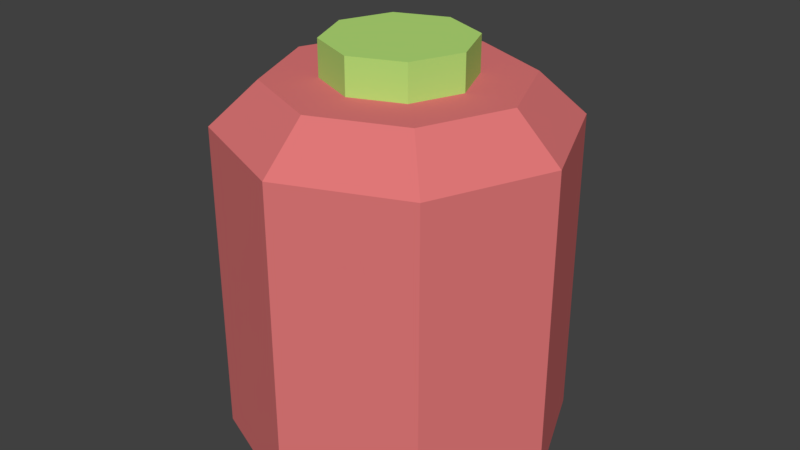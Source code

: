 # Source: Potion.blend  (saved by Blender 2.79.0; exported with 4.5.12 LTS)
import bpy
from mathutils import Matrix  # noqa: F401  (used for matrix-valued properties, if any)

bpy.ops.wm.read_factory_settings(use_empty=True)
scene = bpy.context.scene
scene.name = 'Scene'

# ---- collections
col_collection_1 = bpy.data.collections.new('Collection 1'); scene.collection.children.link(col_collection_1)

# ---- materials (node trees are filled in below, after node groups)
mat_black50 = bpy.data.materials.new('black50')
mat_black50.alpha_threshold = 0.0
mat_black50.use_transparent_shadow = False
mat_black50.diffuse_color = (0.75, 0.1875, 0.1875, 1.0)
mat_black50.roughness = 0.5
mat_blank = bpy.data.materials.new('blank')
mat_blank.alpha_threshold = 0.0
mat_blank.use_transparent_shadow = False
mat_blank.diffuse_color = (0.1875, 0.75, 0.75, 1.0)
mat_blank.roughness = 0.5
mat_brown_blank = bpy.data.materials.new('brown.blank')
mat_brown_blank.alpha_threshold = 0.0
mat_brown_blank.use_transparent_shadow = False
mat_brown_blank.diffuse_color = (0.4688, 0.75, 0.1875, 1.0)
mat_brown_blank.roughness = 0.5

# ---- material node trees

# ---- world
world_world = bpy.data.worlds.new('World'); scene.world = world_world
world_world.color = (0.05088, 0.05088, 0.05088)
world_world.use_sun_shadow = False
world_world.sun_shadow_jitter_overblur = 0.0
world_world.cycles.sampling_method = 'MANUAL'

# ---- meshes
me_mesh_001 = bpy.data.meshes.new('Mesh.001')
me_mesh_001.from_pydata([(-0.5, -0.5, -0.5), (0.5, -0.5, -0.5), (0.5, 0.5, -0.5), (-0.5, 0.5, -0.5), (-0.5, -0.5, 0.5), (0.5, -0.5, 0.5), (0.5, 0.5, 0.5), (-0.5, 0.5, 0.5)], [], [])
me_mesh_001.use_remesh_preserve_volume = False
me_mesh_001.use_remesh_preserve_attributes = False
me_mesh_001.use_mirror_vertex_groups = False
me_mesh_001.update()
me_mesh = bpy.data.meshes.new('Mesh')
me_mesh.from_pydata([(-1.932e-10, -0.2, 0.164), (-1.932e-10, -0.2, -0.2096), (-0.1414, -0.1414, 0.164), (-0.2, -2.966e-08, 0.164), (-0.2, 3.12e-08, -0.2096), (-0.1414, 0.1414, 0.164), (0.1032, -0.1032, 0.214), (-0.1032, -0.1032, 0.214), (-0.1032, 0.1032, 0.214), (0.2, 3.12e-08, -0.2096), (0.2, -2.966e-08, 0.164), (0.1414, 0.1414, -0.2096), (-0.1414, -0.1414, -0.2096), (-0.06488, -0.06488, -0.1596), (-0.2, 3.12e-08, -0.2096), (-0.1414, 0.1414, -0.2096), (-0.06488, 0.06488, -0.1596), (-1.932e-10, 0.2, -0.2096), (0.1414, -0.1414, -0.2096), (0.2, 3.12e-08, -0.2096), (0.06488, -0.06488, -0.1596), (0.2, -2.966e-08, 0.164), (0.2, 3.12e-08, -0.2096), (0.1414, -0.1414, 0.164), (0.1459, -3.781e-08, 0.214), (0.1032, 0.1032, 0.214), (0.2, -2.966e-08, 0.164), (-1.932e-10, -0.2, 0.164), (-0.1414, -0.1414, 0.164), (-1.932e-10, -0.1459, 0.214), (-0.1414, -0.1414, 0.164), (-0.1414, -0.1414, -0.2096), (-0.2, -2.966e-08, 0.164), (-0.1414, 0.1414, 0.164), (-0.1032, 0.1032, 0.214), (-0.2, -2.966e-08, 0.164), (-0.1414, 0.1414, 0.164), (-0.1414, 0.1414, -0.2096), (-1.932e-10, 0.2, 0.164), (0.1414, 0.1414, -0.2096), (0.06488, 0.06488, -0.1596), (0.2, 3.12e-08, -0.2096), (0.1414, -0.1414, -0.2096), (0.06488, -0.06488, -0.1596), (-1.932e-10, -0.2, -0.2096), (-0.09176, 2.306e-08, -0.1596), (-0.06488, 0.06488, -0.1596), (-0.2, 3.12e-08, -0.2096), (0.1414, -0.1414, 0.164), (0.1414, -0.1414, -0.2096), (-1.932e-10, -0.2, 0.164), (-0.1414, -0.1414, 0.164), (-0.2, -2.966e-08, 0.164), (-0.1032, -0.1032, 0.214), (-0.1414, 0.1414, 0.164), (-1.932e-10, 0.2, 0.164), (-0.1032, 0.1032, 0.214), (-1.932e-10, 0.2, 0.164), (-1.932e-10, 0.2, -0.2096), (0.1414, 0.1414, 0.164), (0.1459, -3.781e-08, 0.214), (0.2, -2.966e-08, 0.164), (0.1032, -0.1032, 0.214), (0.09176, 2.306e-08, -0.1596), (0.06488, 0.06488, -0.1596), (-0.09176, 2.306e-08, -0.1596), (0.1414, -0.1414, 0.164), (-1.932e-10, -0.2, 0.164), (0.1032, -0.1032, 0.214), (0.1032, 0.1032, 0.214), (-1.932e-10, 0.1459, 0.214), (0.1414, 0.1414, 0.164), (-1.932e-10, -0.09176, -0.1596), (-0.06488, -0.06488, -0.1596), (-1.932e-10, -0.2, -0.2096), (-1.932e-10, 0.09176, -0.1596), (0.06488, 0.06488, -0.1596), (-1.932e-10, 0.2, -0.2096), (-1.932e-10, -0.2, -0.2096), (-0.1414, -0.1414, -0.2096), (-0.1414, -0.1414, 0.164), (-0.2, 3.12e-08, -0.2096), (-0.1414, 0.1414, -0.2096), (-0.1414, 0.1414, 0.164), (0.1032, 0.1032, 0.214), (0.1459, -3.781e-08, 0.214), (0.1032, -0.1032, 0.214), (-0.1032, 0.1032, 0.214), (-1.932e-10, 0.1459, 0.214), (0.1032, 0.1032, 0.214), (-0.1032, -0.1032, 0.214), (-0.1459, -3.781e-08, 0.214), (-0.1032, 0.1032, 0.214), (0.1032, -0.1032, 0.214), (-1.932e-10, -0.1459, 0.214), (-0.1032, -0.1032, 0.214), (-0.1032, 0.1032, 0.214), (0.1032, 0.1032, 0.214), (0.1032, -0.1032, 0.214), (0.2, -2.966e-08, 0.164), (0.1414, 0.1414, 0.164), (0.1414, 0.1414, -0.2096), (-0.06488, -0.06488, -0.1596), (-0.09176, 2.306e-08, -0.1596), (-0.2, 3.12e-08, -0.2096), (-0.06488, 0.06488, -0.1596), (-1.932e-10, 0.09176, -0.1596), (-1.932e-10, 0.2, -0.2096), (0.2, 3.12e-08, -0.2096), (0.09176, 2.306e-08, -0.1596), (0.06488, -0.06488, -0.1596), (0.2, 3.12e-08, -0.2096), (0.1414, -0.1414, -0.2096), (0.1414, -0.1414, 0.164), (0.1032, 0.1032, 0.214), (0.1414, 0.1414, 0.164), (0.2, -2.966e-08, 0.164), (-0.1414, -0.1414, 0.164), (-0.1032, -0.1032, 0.214), (-1.932e-10, -0.1459, 0.214), (-0.1414, -0.1414, -0.2096), (-0.2, 3.12e-08, -0.2096), (-0.2, -2.966e-08, 0.164), (-0.1032, 0.1032, 0.214), (-0.1459, -3.781e-08, 0.214), (-0.2, -2.966e-08, 0.164), (-0.1414, 0.1414, -0.2096), (-1.932e-10, 0.2, -0.2096), (-1.932e-10, 0.2, 0.164), (0.06488, 0.06488, -0.1596), (0.09176, 2.306e-08, -0.1596), (0.2, 3.12e-08, -0.2096), (0.06488, -0.06488, -0.1596), (-1.932e-10, -0.09176, -0.1596), (-1.932e-10, -0.2, -0.2096), (-0.06488, 0.06488, -0.1596), (-0.1414, 0.1414, -0.2096), (-0.2, 3.12e-08, -0.2096), (0.1414, -0.1414, -0.2096), (-1.932e-10, -0.2, -0.2096), (-1.932e-10, -0.2, 0.164), (-0.2, -2.966e-08, 0.164), (-0.1459, -3.781e-08, 0.214), (-0.1032, -0.1032, 0.214), (-1.932e-10, 0.2, 0.164), (-1.932e-10, 0.1459, 0.214), (-0.1032, 0.1032, 0.214), (-1.932e-10, 0.2, -0.2096), (0.1414, 0.1414, -0.2096), (0.1414, 0.1414, 0.164), (0.2, -2.966e-08, 0.164), (0.1414, -0.1414, 0.164), (0.1032, -0.1032, 0.214), (-1.932e-10, -0.09176, -0.1596), (0.06488, -0.06488, -0.1596), (0.09176, 2.306e-08, -0.1596), (0.09176, 2.306e-08, -0.1596), (-0.06488, -0.06488, -0.1596), (-1.932e-10, -0.09176, -0.1596), (-1.932e-10, 0.09176, -0.1596), (-0.06488, 0.06488, -0.1596), (-0.09176, 2.306e-08, -0.1596), (-0.09176, 2.306e-08, -0.1596), (0.06488, 0.06488, -0.1596), (-1.932e-10, 0.09176, -0.1596), (-0.09176, 2.306e-08, -0.1596), (-0.06488, -0.06488, -0.1596), (0.09176, 2.306e-08, -0.1596), (-1.932e-10, -0.2, 0.164), (-1.932e-10, -0.1459, 0.214), (0.1032, -0.1032, 0.214), (-1.932e-10, 0.1459, 0.214), (-1.932e-10, 0.2, 0.164), (0.1414, 0.1414, 0.164), (-0.06488, -0.06488, -0.1596), (-0.1414, -0.1414, -0.2096), (-1.932e-10, -0.2, -0.2096), (0.06488, 0.06488, -0.1596), (0.1414, 0.1414, -0.2096), (-1.932e-10, 0.2, -0.2096), (0.15, -4.456e-09, 0.009236), (0.1061, 0.1061, 0.009236), (0.15, 2.718e-08, -0.1849), (-0.15, -4.456e-09, 0.009236), (-0.1061, -0.1061, 0.009236), (-0.15, 2.718e-08, -0.1849), (-1.932e-10, 0.15, 0.009236), (-0.1061, 0.1061, 0.009236), (-1.932e-10, 0.15, -0.1849), (0.0678, -0.0678, -0.1349), (-1.932e-10, -0.09588, -0.1349), (0.1061, -0.1061, -0.1849), (-0.15, 2.718e-08, -0.1849), (-0.09588, 1.903e-08, -0.1349), (-0.1061, 0.1061, -0.1849), (-1.932e-10, 0.15, -0.1849), (-1.932e-10, 0.09588, -0.1349), (0.1061, 0.1061, -0.1849), (0.1061, -0.1061, 0.009236), (-0.1061, -0.1061, 0.009236), (-0.1061, 0.1061, 0.009236), (0.09588, 1.903e-08, -0.1349), (-1.932e-10, 0.09588, -0.1349), (-0.09588, 1.903e-08, -0.1349), (-1.932e-10, -0.15, 0.009236), (0.1061, -0.1061, 0.009236), (-1.932e-10, -0.15, -0.1849), (-0.1061, 0.1061, 0.009236), (-0.15, -4.456e-09, 0.009236), (-0.1061, 0.1061, -0.1849), (0.1061, 0.1061, 0.009236), (-1.932e-10, 0.15, 0.009236), (0.1061, 0.1061, -0.1849), (0.1061, 0.1061, -0.1849), (0.0678, 0.0678, -0.1349), (0.15, 2.718e-08, -0.1849), (-1.932e-10, -0.15, -0.1849), (-1.932e-10, -0.09588, -0.1349), (-0.1061, -0.1061, -0.1849), (-0.0678, 0.0678, -0.1349), (-1.932e-10, 0.09588, -0.1349), (-0.1061, 0.1061, -0.1849), (-0.1061, -0.1061, 0.009236), (-1.932e-10, -0.15, 0.009236), (-0.1061, -0.1061, -0.1849), (-0.0678, -0.0678, -0.1349), (-0.09588, 1.903e-08, -0.1349), (-0.1061, -0.1061, -0.1849), (0.0678, -0.0678, -0.1349), (0.1061, -0.1061, -0.1849), (0.09588, 1.903e-08, -0.1349), (0.1061, -0.1061, 0.009236), (0.15, -4.456e-09, 0.009236), (0.1061, -0.1061, -0.1849), (0.1061, 0.1061, 0.009236), (0.1061, 0.1061, -0.1849), (0.15, 2.718e-08, -0.1849), (-0.1061, -0.1061, 0.009236), (-0.1061, -0.1061, -0.1849), (-0.15, 2.718e-08, -0.1849), (-0.1061, 0.1061, 0.009236), (-0.1061, 0.1061, -0.1849), (-1.932e-10, 0.15, -0.1849), (-1.932e-10, -0.09588, -0.1349), (-1.932e-10, -0.15, -0.1849), (0.1061, -0.1061, -0.1849), (-0.09588, 1.903e-08, -0.1349), (-0.0678, 0.0678, -0.1349), (-0.1061, 0.1061, -0.1849), (-1.932e-10, 0.09588, -0.1349), (0.0678, 0.0678, -0.1349), (0.1061, 0.1061, -0.1849), (0.1061, 0.1061, 0.009236), (0.15, -4.456e-09, 0.009236), (0.1061, -0.1061, 0.009236), (-0.1061, 0.1061, 0.009236), (-1.932e-10, 0.15, 0.009236), (0.1061, 0.1061, 0.009236), (-0.1061, -0.1061, 0.009236), (-0.15, -4.456e-09, 0.009236), (-0.1061, 0.1061, 0.009236), (0.1061, -0.1061, 0.009236), (-1.932e-10, -0.15, 0.009236), (-0.1061, -0.1061, 0.009236), (-0.1061, 0.1061, 0.009236), (0.1061, 0.1061, 0.009236), (0.1061, -0.1061, 0.009236), (-1.932e-10, -0.09588, -0.1349), (0.0678, -0.0678, -0.1349), (0.09588, 1.903e-08, -0.1349), (-0.09588, 1.903e-08, -0.1349), (-0.0678, -0.0678, -0.1349), (-1.932e-10, -0.09588, -0.1349), (-1.932e-10, 0.09588, -0.1349), (-0.0678, 0.0678, -0.1349), (-0.09588, 1.903e-08, -0.1349), (0.09588, 1.903e-08, -0.1349), (0.0678, 0.0678, -0.1349), (-1.932e-10, 0.09588, -0.1349), (-0.09588, 1.903e-08, -0.1349), (-1.932e-10, -0.09588, -0.1349), (0.09588, 1.903e-08, -0.1349), (0.1061, -0.1061, 0.009236), (0.1061, -0.1061, -0.1849), (-1.932e-10, -0.15, -0.1849), (-0.15, -4.456e-09, 0.009236), (-0.15, 2.718e-08, -0.1849), (-0.1061, 0.1061, -0.1849), (-1.932e-10, 0.15, 0.009236), (-1.932e-10, 0.15, -0.1849), (0.1061, 0.1061, -0.1849), (0.0678, 0.0678, -0.1349), (0.09588, 1.903e-08, -0.1349), (0.15, 2.718e-08, -0.1849), (-1.932e-10, -0.09588, -0.1349), (-0.0678, -0.0678, -0.1349), (-0.1061, -0.1061, -0.1849), (-1.932e-10, 0.09588, -0.1349), (-1.932e-10, 0.15, -0.1849), (-0.1061, 0.1061, -0.1849), (-1.932e-10, -0.15, 0.009236), (-1.932e-10, -0.15, -0.1849), (-0.1061, -0.1061, -0.1849), (-0.09588, 1.903e-08, -0.1349), (-0.15, 2.718e-08, -0.1849), (-0.1061, -0.1061, -0.1849), (0.1061, -0.1061, -0.1849), (0.15, 2.718e-08, -0.1849), (0.09588, 1.903e-08, -0.1349), (0.15, -4.456e-09, 0.009236), (0.15, 2.718e-08, -0.1849), (0.1061, -0.1061, -0.1849), (0.0594, -0.0594, 0.2561), (0.084, -4.468e-08, 0.2561), (0.0594, -0.0594, 0.1882), (-0.0594, -0.0594, 0.2561), (-1.932e-10, -0.084, 0.2561), (-0.0594, -0.0594, 0.1882), (-1.932e-10, 0.084, 0.2561), (-0.0594, 0.0594, 0.2561), (-1.932e-10, 0.084, 0.1882), (-1.932e-10, -0.084, 0.2561), (0.0594, -0.0594, 0.2561), (-1.932e-10, -0.084, 0.1882), (-0.0594, 0.0594, 0.2561), (-0.084, -4.468e-08, 0.2561), (-0.0594, 0.0594, 0.1882), (0.0594, 0.0594, 0.2561), (-1.932e-10, 0.084, 0.2561), (0.0594, 0.0594, 0.1882), (0.0594, -0.0594, 0.2561), (-1.932e-10, -0.084, 0.2561), (-0.0594, 0.0594, 0.2561), (0.084, -3.361e-08, 0.1882), (-1.932e-10, 0.084, 0.1882), (-0.084, -3.361e-08, 0.1882), (0.084, -4.468e-08, 0.2561), (0.0594, 0.0594, 0.2561), (0.084, -3.361e-08, 0.1882), (-0.084, -4.468e-08, 0.2561), (-0.0594, -0.0594, 0.2561), (-0.084, -3.361e-08, 0.1882), (0.084, -4.468e-08, 0.2561), (0.084, -3.361e-08, 0.1882), (0.0594, -0.0594, 0.1882), (-1.932e-10, -0.084, 0.2561), (-1.932e-10, -0.084, 0.1882), (-0.0594, -0.0594, 0.1882), (-0.0594, 0.0594, 0.2561), (-0.0594, 0.0594, 0.1882), (-1.932e-10, 0.084, 0.1882), (0.0594, -0.0594, 0.2561), (0.0594, -0.0594, 0.1882), (-1.932e-10, -0.084, 0.1882), (-0.084, -4.468e-08, 0.2561), (-0.084, -3.361e-08, 0.1882), (-0.0594, 0.0594, 0.1882), (-1.932e-10, 0.084, 0.2561), (-1.932e-10, 0.084, 0.1882), (0.0594, 0.0594, 0.1882), (0.0594, 0.0594, 0.2561), (0.084, -4.468e-08, 0.2561), (0.0594, -0.0594, 0.2561), (0.0594, -0.0594, 0.2561), (-1.932e-10, 0.084, 0.2561), (0.0594, 0.0594, 0.2561), (-0.0594, -0.0594, 0.2561), (-0.084, -4.468e-08, 0.2561), (-0.0594, 0.0594, 0.2561), (-0.0594, 0.0594, 0.2561), (-1.932e-10, -0.084, 0.2561), (-0.0594, -0.0594, 0.2561), (-0.0594, 0.0594, 0.2561), (-1.932e-10, 0.084, 0.2561), (0.0594, -0.0594, 0.2561), (-1.932e-10, -0.084, 0.1882), (0.0594, -0.0594, 0.1882), (0.084, -3.361e-08, 0.1882), (-0.084, -3.361e-08, 0.1882), (-0.0594, -0.0594, 0.1882), (-1.932e-10, -0.084, 0.1882), (-1.932e-10, 0.084, 0.1882), (-0.0594, 0.0594, 0.1882), (-0.084, -3.361e-08, 0.1882), (0.084, -3.361e-08, 0.1882), (0.0594, 0.0594, 0.1882), (-1.932e-10, 0.084, 0.1882), (-0.084, -3.361e-08, 0.1882), (-1.932e-10, -0.084, 0.1882), (0.084, -3.361e-08, 0.1882), (0.0594, 0.0594, 0.2561), (0.0594, 0.0594, 0.1882), (0.084, -3.361e-08, 0.1882), (-0.0594, -0.0594, 0.2561), (-0.0594, -0.0594, 0.1882), (-0.084, -3.361e-08, 0.1882)], [], [(2, 1, 0), (5, 4, 3), (8, 7, 6), (11, 10, 9), (14, 13, 12), (17, 16, 15), (20, 19, 18), (23, 22, 21), (26, 25, 24), (29, 28, 27), (32, 31, 30), (35, 34, 33), (38, 37, 36), (41, 40, 39), (44, 43, 42), (47, 46, 45), (50, 49, 48), (53, 52, 51), (56, 55, 54), (59, 58, 57), (62, 61, 60), (65, 64, 63), (68, 67, 66), (71, 70, 69), (74, 73, 72), (77, 76, 75), (80, 79, 78), (83, 82, 81), (86, 85, 84), (89, 88, 87), (92, 91, 90), (95, 94, 93), (98, 97, 96), (101, 100, 99), (104, 103, 102), (107, 106, 105), (110, 109, 108), (113, 112, 111), (116, 115, 114), (119, 118, 117), (122, 121, 120), (125, 124, 123), (128, 127, 126), (131, 130, 129), (134, 133, 132), (137, 136, 135), (140, 139, 138), (143, 142, 141), (146, 145, 144), (149, 148, 147), (152, 151, 150), (155, 154, 153), (158, 157, 156), (161, 160, 159), (164, 163, 162), (167, 166, 165), (170, 169, 168), (173, 172, 171), (176, 175, 174), (179, 178, 177), (182, 181, 180), (185, 184, 183), (188, 187, 186), (191, 190, 189), (194, 193, 192), (197, 196, 195), (200, 199, 198), (203, 202, 201), (206, 205, 204), (209, 208, 207), (212, 211, 210), (215, 214, 213), (218, 217, 216), (221, 220, 219), (224, 223, 222), (227, 226, 225), (230, 229, 228), (233, 232, 231), (236, 235, 234), (239, 238, 237), (242, 241, 240), (245, 244, 243), (248, 247, 246), (251, 250, 249), (254, 253, 252), (257, 256, 255), (260, 259, 258), (263, 262, 261), (266, 265, 264), (269, 268, 267), (272, 271, 270), (275, 274, 273), (278, 277, 276), (281, 280, 279), (284, 283, 282), (287, 286, 285), (290, 289, 288), (293, 292, 291), (296, 295, 294), (299, 298, 297), (302, 301, 300), (305, 304, 303), (308, 307, 306), (311, 310, 309), (314, 313, 312), (317, 316, 315), (320, 319, 318), (323, 322, 321), (326, 325, 324), (329, 328, 327), (332, 331, 330), (335, 334, 333), (338, 337, 336), (341, 340, 339), (344, 343, 342), (347, 346, 345), (350, 349, 348), (353, 352, 351), (356, 355, 354), (359, 358, 357), (362, 361, 360), (365, 364, 363), (368, 367, 366), (371, 370, 369), (374, 373, 372), (377, 376, 375), (380, 379, 378), (383, 382, 381), (386, 385, 384), (389, 388, 387), (392, 391, 390), (395, 394, 393)])
me_mesh.polygons.foreach_set('use_smooth', [True] * 132)
me_mesh.polygons.foreach_set('material_index', [0, 0, 0, 0, 0, 0, 0, 0, 0, 0, 0, 0, 0, 0, 0, 0, 0, 0, 0, 0, 0, 0, 0, 0, 0, 0, 0, 0, 0, 0, 0, 0, 0, 0, 0, 0, 0, 0, 0, 0, 0, 0, 0, 0, 0, 0, 0, 0, 0, 0, 0, 0, 0, 0, 0, 0, 0, 0, 0, 0, 1, 1, 1, 1, 1, 1, 1, 1, 1, 1, 1, 1, 1, 1, 1, 1, 1, 1, 1, 1, 1, 1, 1, 1, 1, 1, 1, 1, 1, 1, 1, 1, 1, 1, 1, 1, 1, 1, 1, 1, 1, 1, 1, 1, 2, 2, 2, 2, 2, 2, 2, 2, 2, 2, 2, 2, 2, 2, 2, 2, 2, 2, 2, 2, 2, 2, 2, 2, 2, 2, 2, 2])
_uv = me_mesh.uv_layers.new(name='UVMap')
_uv.uv.foreach_set('vector', [0.0, 1.0, 0.0, 1.0, 0.0, 1.0, 0.0, 1.0, 0.0, 1.0, 0.0, 1.0, 0.0, 1.0, 0.0, 1.0, 0.0, 1.0, 0.0, 1.0, 0.0, 1.0, 0.0, 1.0, 0.0, 1.0, 0.0, 1.0, 0.0, 1.0, 0.0, 1.0, 0.0, 1.0, 0.0, 1.0, 0.0, 1.0, 0.0, 1.0, 0.0, 1.0, 0.0, 1.0, 0.0, 1.0, 0.0, 1.0, 0.0, 1.0, 0.0, 1.0, 0.0, 1.0, 0.0, 1.0, 0.0, 1.0, 0.0, 1.0, 0.0, 1.0, 0.0, 1.0, 0.0, 1.0, 0.0, 1.0, 0.0, 1.0, 0.0, 1.0, 0.0, 1.0, 0.0, 1.0, 0.0, 1.0, 0.0, 1.0, 0.0, 1.0, 0.0, 1.0, 0.0, 1.0, 0.0, 1.0, 0.0, 1.0, 0.0, 1.0, 0.0, 1.0, 0.0, 1.0, 0.0, 1.0, 0.0, 1.0, 0.0, 1.0, 0.0, 1.0, 0.0, 1.0, 0.0, 1.0, 0.0, 1.0, 0.0, 1.0, 0.0, 1.0, 0.0, 1.0, 0.0, 1.0, 0.0, 1.0, 0.0, 1.0, 0.0, 1.0, 0.0, 1.0, 0.0, 1.0, 0.0, 1.0, 0.0, 1.0, 0.0, 1.0, 0.0, 1.0, 0.0, 1.0, 0.0, 1.0, 0.0, 1.0, 0.0, 1.0, 0.0, 1.0, 0.0, 1.0, 0.0, 1.0, 0.0, 1.0, 0.0, 1.0, 0.0, 1.0, 0.0, 1.0, 0.0, 1.0, 0.0, 1.0, 0.0, 1.0, 0.0, 1.0, 0.0, 1.0, 0.0, 1.0, 0.0, 1.0, 0.0, 1.0, 0.0, 1.0, 0.0, 1.0, 0.0, 1.0, 0.0, 1.0, 0.0, 1.0, 0.0, 1.0, 0.0, 1.0, 0.0, 1.0, 0.0, 1.0, 0.0, 1.0, 0.0, 1.0, 0.0, 1.0, 0.0, 1.0, 0.0, 1.0, 0.0, 1.0, 0.0, 1.0, 0.0, 1.0, 0.0, 1.0, 0.0, 1.0, 0.0, 1.0, 0.0, 1.0, 0.0, 1.0, 0.0, 1.0, 0.0, 1.0, 0.0, 1.0, 0.0, 1.0, 0.0, 1.0, 0.0, 1.0, 0.0, 1.0, 0.0, 1.0, 0.0, 1.0, 0.0, 1.0, 0.0, 1.0, 0.0, 1.0, 0.0, 1.0, 0.0, 1.0, 0.0, 1.0, 0.0, 1.0, 0.0, 1.0, 0.0, 1.0, 0.0, 1.0, 0.0, 1.0, 0.0, 1.0, 0.0, 1.0, 0.0, 1.0, 0.0, 1.0, 0.0, 1.0, 0.0, 1.0, 0.0, 1.0, 0.0, 1.0, 0.0, 1.0, 0.0, 1.0, 0.0, 1.0, 0.0, 1.0, 0.0, 1.0, 0.0, 1.0, 0.0, 1.0, 0.0, 1.0, 0.0, 1.0, 0.0, 1.0, 0.0, 1.0, 0.0, 1.0, 0.0, 1.0, 0.0, 1.0, 0.0, 1.0, 0.0, 1.0, 0.0, 1.0, 0.0, 1.0, 0.0, 1.0, 0.0, 1.0, 0.0, 1.0, 0.0, 1.0, 0.0, 1.0, 0.0, 1.0, 0.0, 1.0, 0.0, 1.0, 0.0, 1.0, 0.0, 1.0, 0.0, 1.0, 0.0, 1.0, 0.0, 1.0, 0.0, 1.0, 0.0, 1.0, 0.0, 1.0, 0.0, 1.0, 0.0, 1.0, 0.0, 1.0, 0.0, 1.0, 0.0, 1.0, 0.0, 1.0, 0.0, 1.0, 0.0, 1.0, 0.0, 1.0, 0.0, 1.0, 0.0, 1.0, 0.0, 1.0, 0.0, 1.0, 0.0, 1.0, 0.0, 1.0, 0.0, 1.0, 0.0, 1.0, 0.0, 1.0, 0.0, 1.0, 0.0, 1.0, 0.0, 1.0, 0.0, 1.0, 0.0, 1.0, 0.0, 1.0, 0.0, 1.0, 0.0, 1.0, 0.0, 1.0, 0.0, 1.0, 0.0, 1.0, 0.0, 1.0, 0.0, 1.0, 0.0, 1.0, 0.0, 1.0, 0.0, 1.0, 0.0, 1.0, 0.0, 1.0, 0.0, 1.0, 0.0, 1.0, 0.0, 1.0, 0.0, 1.0, 0.0, 1.0, 0.0, 1.0, 0.0, 1.0, 0.0, 1.0, 0.0, 1.0, 0.0, 1.0, 0.0, 1.0, 0.0, 1.0, 0.0, 1.0, 0.0, 1.0, 0.0, 1.0, 0.0, 1.0, 0.0, 1.0, 0.0, 1.0, 0.0, 1.0, 0.0, 1.0, 0.0, 1.0, 0.0, 1.0, 0.0, 1.0, 0.0, 1.0, 0.0, 1.0, 0.0, 1.0, 0.0, 1.0, 0.0, 1.0, 0.0, 1.0, 0.0, 1.0, 0.0, 1.0, 0.0, 1.0, 0.0, 1.0, 0.0, 1.0, 0.0, 1.0, 0.0, 1.0, 0.0, 1.0, 0.0, 1.0, 0.0, 1.0, 0.0, 1.0, 0.0, 1.0, 0.0, 1.0, 0.0, 1.0, 0.0, 1.0, 0.0, 1.0, 0.0, 1.0, 0.0, 1.0, 0.0, 1.0, 0.0, 1.0, 0.0, 1.0, 0.0, 1.0, 0.0, 1.0, 0.0, 1.0, 0.0, 1.0, 0.0, 1.0, 0.0, 1.0, 0.0, 1.0, 0.0, 1.0, 0.0, 1.0, 0.0, 1.0, 0.0, 1.0, 0.0, 1.0, 0.0, 1.0, 0.0, 1.0, 0.0, 1.0, 0.0, 1.0, 0.0, 1.0, 0.0, 1.0, 0.0, 1.0, 0.0, 1.0, 0.0, 1.0, 0.0, 1.0, 0.0, 1.0, 0.0, 1.0, 0.0, 1.0, 0.0, 1.0, 0.0, 1.0, 0.0, 1.0, 0.0, 1.0, 0.0, 1.0, 0.0, 1.0, 0.0, 1.0, 0.0, 1.0, 0.0, 1.0, 0.0, 1.0, 0.0, 1.0, 0.0, 1.0, 0.0, 1.0, 0.0, 1.0, 0.0, 1.0, 0.0, 1.0, 0.0, 1.0, 0.0, 1.0, 0.0, 1.0, 0.0, 1.0, 0.0, 1.0, 0.0, 1.0, 0.0, 1.0, 0.0, 1.0, 0.0, 1.0, 0.0, 1.0, 0.0, 1.0, 0.0, 1.0, 0.0, 1.0, 0.0, 1.0, 0.0, 1.0, 0.0, 1.0, 0.0, 1.0, 0.0, 1.0, 0.0, 1.0, 0.0, 1.0, 0.0, 1.0, 0.0, 1.0, 0.0, 1.0, 0.0, 1.0, 0.0, 1.0, 0.0, 1.0, 0.0, 1.0, 0.0, 1.0, 0.0, 1.0, 0.0, 1.0, 0.0, 1.0, 0.0, 1.0, 0.0, 1.0, 0.0, 1.0, 0.0, 1.0, 0.0, 1.0, 0.0, 1.0, 0.0, 1.0, 0.0, 1.0, 0.0, 1.0, 0.0, 1.0, 0.0, 1.0, 0.0, 1.0, 0.0, 1.0, 0.0, 1.0, 0.0, 1.0, 0.0, 1.0, 0.0, 1.0, 0.0, 1.0, 0.0, 1.0, 0.0, 1.0, 0.0, 1.0, 0.0, 1.0, 0.0, 1.0, 0.0, 1.0, 0.0, 1.0, 0.0, 1.0, 0.0, 1.0, 0.0, 1.0, 0.0, 1.0, 0.0, 1.0, 0.0, 1.0, 0.0, 1.0, 0.0, 1.0, 0.0, 1.0, 0.0, 1.0, 0.0, 1.0, 0.0, 1.0, 0.0, 1.0, 0.0, 1.0, 0.0, 1.0, 0.0, 1.0, 0.0, 1.0, 0.0, 1.0, 0.0, 1.0, 0.0, 1.0, 0.0, 1.0, 0.0, 1.0, 0.0, 1.0, 0.0, 1.0, 0.0, 1.0, 0.0, 1.0, 0.0, 1.0, 0.0, 1.0, 0.0, 1.0, 0.0, 1.0, 0.0, 1.0, 0.0, 1.0, 0.0, 1.0, 0.0, 1.0, 0.0, 1.0, 0.0, 1.0, 0.0, 1.0, 0.0, 1.0, 0.0, 1.0, 0.0, 1.0, 0.0, 1.0, 0.0, 1.0])
me_mesh.materials.append(mat_black50)
me_mesh.materials.append(mat_blank)
me_mesh.materials.append(mat_brown_blank)
me_mesh.use_remesh_preserve_volume = False
me_mesh.use_remesh_preserve_attributes = False
me_mesh.use_mirror_vertex_groups = False
me_mesh.update()

# ---- objects
ob_bounds = bpy.data.objects.new('bounds', me_mesh_001)
ob_potion = bpy.data.objects.new('Potion', me_mesh)
ob_mountpoint = bpy.data.objects.new('mountPoint', None)

# ---- transforms, parenting, visibility, modifiers, constraints
ob_bounds.location = (0.0, 0.0, 0.25)
ob_bounds.scale = (0.4, 0.4, 0.5)
ob_bounds.display_type = 'BOUNDS'
ob_bounds.lineart.crease_threshold = 0.0
ob_potion.location = (1.932e-10, -4.843e-09, 0.21)
ob_potion.lineart.crease_threshold = 0.0
ob_mountpoint.location = (0.1, -0.1, -0.1)
ob_mountpoint.rotation_mode = 'QUATERNION'
ob_mountpoint.rotation_quaternion = (1.0, 0.0, 0.0, 0.0)
ob_mountpoint.empty_display_type = 'SINGLE_ARROW'
ob_mountpoint.empty_display_size = 0.5
ob_mountpoint.empty_image_offset = (0.0, 0.0)
ob_mountpoint.lineart.crease_threshold = 0.0

# ---- collection membership
col_collection_1.objects.link(ob_bounds)
col_collection_1.objects.link(ob_potion)
col_collection_1.objects.link(ob_mountpoint)

# ---- scene / render settings (as saved in the file)
scene.frame_start = 1; scene.frame_end = 250; scene.frame_set(1)
scene.render.engine = 'BLENDER_EEVEE_NEXT'
scene.render.resolution_percentage = 50
scene.render.dither_intensity = 0.0
scene.cycles.use_denoising = False
scene.cycles.samples = 128
scene.cycles.sampling_pattern = 'TABULATED_SOBOL'
scene.cycles.use_adaptive_sampling = False
scene.cycles.use_light_tree = False
scene.cycles.blur_glossy = 0.0
scene.cycles.sample_clamp_indirect = 0.0
scene.view_settings.view_transform = 'Standard'
bpy.context.view_layer.update()

# ---- added for rendering (the .blend has no active camera and no usable light): camera, sun
cam_auto = bpy.data.cameras.new('AutoCamera')
cam_auto.lens = 50.0
cam_auto.sensor_width = 36.0
cam_auto.clip_end = 1000.0
ob_auto_camera = bpy.data.objects.new('AutoCamera', cam_auto)
scene.collection.objects.link(ob_auto_camera)
ob_auto_camera.location = (0.698529, -0.838235, 0.808823)
ob_auto_camera.rotation_euler = (1.09748, -7.21219e-08, 0.694738)
scene.camera = ob_auto_camera
light_auto_sun = bpy.data.lights.new('AutoSun', 'SUN')
light_auto_sun.energy = 3.0
light_auto_sun.angle = 0.0523599
ob_auto_sun = bpy.data.objects.new('AutoSun', light_auto_sun)
scene.collection.objects.link(ob_auto_sun)
ob_auto_sun.rotation_euler = (0.872665, 0.174533, 0.523599)
bpy.context.view_layer.update()
